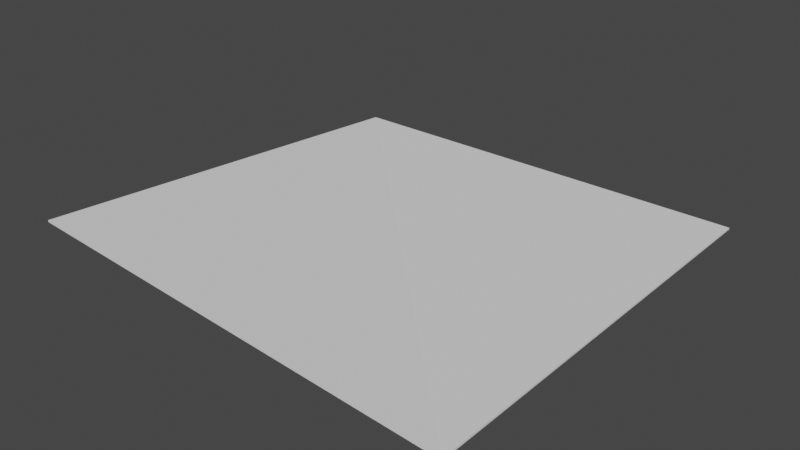 # Source: Corner_Beach.blend  (saved by Blender 3.1.7; exported with 4.5.12 LTS)
import bpy
from mathutils import Matrix  # noqa: F401  (used for matrix-valued properties, if any)

bpy.ops.wm.read_factory_settings(use_empty=True)
scene = bpy.context.scene
scene.name = 'Scene'

# ---- collections
col_collection = bpy.data.collections.new('Collection'); scene.collection.children.link(col_collection)

# ---- world
world_world = bpy.data.worlds.new('World'); scene.world = world_world
world_world.use_nodes = True; world_world.node_tree.nodes.clear()
_N = world_world.node_tree.nodes; _L = world_world.node_tree.links
n0 = _N.new('ShaderNodeOutputWorld'); n0.name = 'World Output'; n0.location = (300, 300)
n1 = _N.new('ShaderNodeBackground'); n1.name = 'Background'; n1.location = (10, 300)
n1.inputs[0].default_value = (0.05088, 0.05088, 0.05088, 1.0)
_L.new(n1.outputs[0], n0.inputs[0])
n0.is_active_output = True
world_world.color = (0.05088, 0.05088, 0.05088)
world_world.use_sun_shadow = False
world_world.sun_shadow_jitter_overblur = 0.0

# ---- meshes
me_cube_001 = bpy.data.meshes.new('Cube.001')
me_cube_001.from_pydata([(-6.0, -6.0, -1.0), (-6.0, -6.0, -0.95), (-6.0, 6.0, 0.0), (-6.0, 6.0, 0.05), (6.0, -6.0, -1.0), (6.0, -6.0, -0.95), (6.0, 6.0, -1.0), (6.0, 6.0, -0.95)], [], [(1, 2, 0), (2, 7, 6), (7, 4, 6), (5, 0, 4), (6, 0, 2), (7, 1, 5), (1, 3, 2), (2, 3, 7), (7, 5, 4), (5, 1, 0), (6, 4, 0), (7, 3, 1)])
_uv = me_cube_001.uv_layers.new(name='UVMap')
_uv.uv.foreach_set('vector', [0.625, 0.0, 0.375, 0.25, 0.375, 0.0, 0.375, 0.25, 0.625, 0.5, 0.375, 0.5, 0.625, 0.5, 0.375, 0.75, 0.375, 0.5, 0.625, 0.75, 0.375, 1.0, 0.375, 0.75, 0.375, 0.5, 0.125, 0.75, 0.125, 0.5, 0.625, 0.5, 0.875, 0.75, 0.625, 0.75, 0.625, 0.0, 0.625, 0.25, 0.375, 0.25, 0.375, 0.25, 0.625, 0.25, 0.625, 0.5, 0.625, 0.5, 0.625, 0.75, 0.375, 0.75, 0.625, 0.75, 0.625, 1.0, 0.375, 1.0, 0.375, 0.5, 0.375, 0.75, 0.125, 0.75, 0.625, 0.5, 0.875, 0.5, 0.875, 0.75])
me_cube_001.use_remesh_fix_poles = True
me_cube_001.use_remesh_preserve_attributes = False
me_cube_001.update()

# ---- objects
ob_cube = bpy.data.objects.new('Cube', me_cube_001)

# ---- transforms, parenting, visibility, modifiers, constraints
ob_cube.location = (0.0, 0.0, 0.0)
ob_cube.rotation_euler = (0.0, -0.0, 1.571)

# ---- collection membership
col_collection.objects.link(ob_cube)

# ---- scene / render settings (as saved in the file)
scene.frame_start = 1; scene.frame_end = 250; scene.frame_set(1)
scene.render.engine = 'BLENDER_EEVEE_NEXT'
scene.cycles.sampling_pattern = 'TABULATED_SOBOL'
scene.cycles.use_light_tree = False
scene.view_settings.view_transform = 'Filmic'
bpy.context.view_layer.update()

# ---- added for rendering (the .blend has no active camera and no usable light): camera, sun
cam_auto = bpy.data.cameras.new('AutoCamera')
cam_auto.lens = 50.0
cam_auto.sensor_width = 36.0
cam_auto.clip_end = 1000.0
ob_auto_camera = bpy.data.objects.new('AutoCamera', cam_auto)
scene.collection.objects.link(ob_auto_camera)
ob_auto_camera.location = (15.7316, -18.8779, 12.1103)
ob_auto_camera.rotation_euler = (1.09748, -7.21219e-08, 0.694738)
scene.camera = ob_auto_camera
light_auto_sun = bpy.data.lights.new('AutoSun', 'SUN')
light_auto_sun.energy = 3.0
light_auto_sun.angle = 0.0523599
ob_auto_sun = bpy.data.objects.new('AutoSun', light_auto_sun)
scene.collection.objects.link(ob_auto_sun)
ob_auto_sun.rotation_euler = (0.872665, 0.174533, 0.523599)
bpy.context.view_layer.update()
